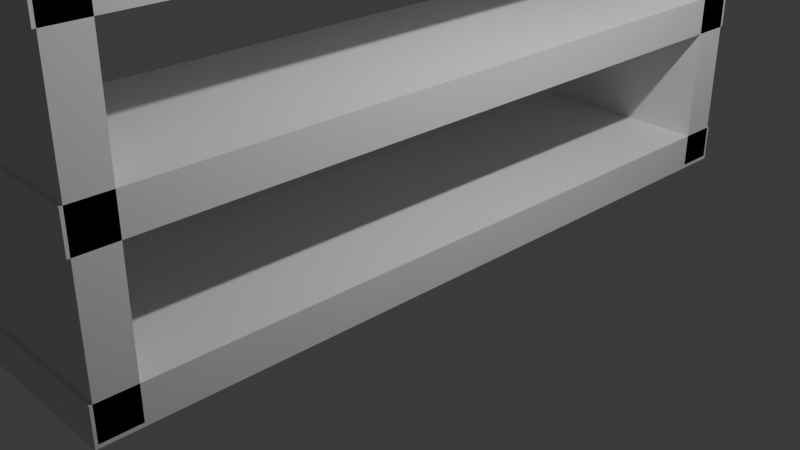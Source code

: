 # Source: shelf.blend  (saved by Blender 4.0.36; exported with 4.5.12 LTS)
import bpy
from mathutils import Matrix  # noqa: F401  (used for matrix-valued properties, if any)

bpy.ops.wm.read_factory_settings(use_empty=True)
scene = bpy.context.scene
scene.name = 'Scene'

# ---- collections
col_collection = bpy.data.collections.new('Collection'); scene.collection.children.link(col_collection)

# ---- materials (node trees are filled in below, after node groups)
mat_material = bpy.data.materials.new('Material')
mat_material.alpha_threshold = 0.0
mat_material.use_transparent_shadow = False
mat_material.roughness = 0.5
mat_material.line_color = (0.0, 0.0, 0.0, 1.0)
mat_material_001 = bpy.data.materials.new('Material.001')
mat_material_001.alpha_threshold = 0.0
mat_material_001.use_transparent_shadow = False
mat_material_001.roughness = 0.5
mat_material_001.line_color = (0.0, 0.0, 0.0, 1.0)
mat_material_002 = bpy.data.materials.new('Material.002')
mat_material_002.alpha_threshold = 0.0
mat_material_002.use_transparent_shadow = False
mat_material_002.roughness = 0.5
mat_material_002.line_color = (0.0, 0.0, 0.0, 1.0)
mat_material_003 = bpy.data.materials.new('Material.003')
mat_material_003.alpha_threshold = 0.0
mat_material_003.use_transparent_shadow = False
mat_material_003.roughness = 0.5
mat_material_003.line_color = (0.0, 0.0, 0.0, 1.0)
mat_material_004 = bpy.data.materials.new('Material.004')
mat_material_004.alpha_threshold = 0.0
mat_material_004.use_transparent_shadow = False
mat_material_004.roughness = 0.5
mat_material_004.line_color = (0.0, 0.0, 0.0, 1.0)

# ---- material node trees
mat_material.use_nodes = True; mat_material.node_tree.nodes.clear()
_N = mat_material.node_tree.nodes; _L = mat_material.node_tree.links
n0 = _N.new('ShaderNodeOutputMaterial'); n0.name = 'Material Output'; n0.location = (300, 300)
n1 = _N.new('ShaderNodeBsdfPrincipled'); n1.name = 'Principled BSDF'; n1.location = (10, 300)
n1.inputs[3].default_value = 1.45
_L.new(n1.outputs[0], n0.inputs[0])
n0.is_active_output = True
mat_material_001.use_nodes = True; mat_material_001.node_tree.nodes.clear()
_N = mat_material_001.node_tree.nodes; _L = mat_material_001.node_tree.links
n0 = _N.new('ShaderNodeOutputMaterial'); n0.name = 'Material Output'; n0.location = (300, 300)
n1 = _N.new('ShaderNodeBsdfPrincipled'); n1.name = 'Principled BSDF'; n1.location = (10, 300)
n1.inputs[3].default_value = 1.45
_L.new(n1.outputs[0], n0.inputs[0])
n0.is_active_output = True
mat_material_002.use_nodes = True; mat_material_002.node_tree.nodes.clear()
_N = mat_material_002.node_tree.nodes; _L = mat_material_002.node_tree.links
n0 = _N.new('ShaderNodeOutputMaterial'); n0.name = 'Material Output'; n0.location = (300, 300)
n1 = _N.new('ShaderNodeBsdfPrincipled'); n1.name = 'Principled BSDF'; n1.location = (10, 300)
n1.inputs[3].default_value = 1.45
_L.new(n1.outputs[0], n0.inputs[0])
n0.is_active_output = True
mat_material_003.use_nodes = True; mat_material_003.node_tree.nodes.clear()
_N = mat_material_003.node_tree.nodes; _L = mat_material_003.node_tree.links
n0 = _N.new('ShaderNodeOutputMaterial'); n0.name = 'Material Output'; n0.location = (300, 300)
n1 = _N.new('ShaderNodeBsdfPrincipled'); n1.name = 'Principled BSDF'; n1.location = (10, 300)
n1.inputs[3].default_value = 1.45
_L.new(n1.outputs[0], n0.inputs[0])
n0.is_active_output = True
mat_material_004.use_nodes = True; mat_material_004.node_tree.nodes.clear()
_N = mat_material_004.node_tree.nodes; _L = mat_material_004.node_tree.links
n0 = _N.new('ShaderNodeOutputMaterial'); n0.name = 'Material Output'; n0.location = (300, 300)
n1 = _N.new('ShaderNodeBsdfPrincipled'); n1.name = 'Principled BSDF'; n1.location = (10, 300)
n1.inputs[3].default_value = 1.45
_L.new(n1.outputs[0], n0.inputs[0])
n0.is_active_output = True

# ---- world
world_world = bpy.data.worlds.new('World'); scene.world = world_world
world_world.use_nodes = True; world_world.node_tree.nodes.clear()
_N = world_world.node_tree.nodes; _L = world_world.node_tree.links
n0 = _N.new('ShaderNodeOutputWorld'); n0.name = 'World Output'; n0.location = (300, 300)
n1 = _N.new('ShaderNodeBackground'); n1.name = 'Background'; n1.location = (10, 300)
n1.inputs[0].default_value = (0.05088, 0.05088, 0.05088, 1.0)
_L.new(n1.outputs[0], n0.inputs[0])
n0.is_active_output = True
world_world.color = (0.05088, 0.05088, 0.05088)
world_world.use_sun_shadow = False
world_world.sun_shadow_jitter_overblur = 0.0

# ---- cameras
cam_camera = bpy.data.cameras.new('Camera')
cam_camera.clip_end = 100.0
cam_camera.ortho_scale = 7.314

# ---- lights
light_light = bpy.data.lights.new('Light', 'POINT')
light_light.transmission_factor = 0.0
light_light.use_soft_falloff = False
light_light.energy = 1000.0
light_light.shadow_soft_size = 0.1
light_light.shadow_maximum_resolution = 0.006
light_light.use_absolute_resolution = True

# ---- meshes
me_cube = bpy.data.meshes.new('Cube')
me_cube.from_pydata([(1.0, 1.0, 1.0), (1.0, 1.0, -1.0), (1.0, -1.0, 1.0), (1.0, -1.0, -1.0), (-1.0, 1.0, 1.0), (-1.0, 1.0, -1.0), (-1.0, -1.0, 1.0), (-1.0, -1.0, -1.0)], [], [(0, 4, 6, 2), (3, 2, 6, 7), (7, 6, 4, 5), (5, 1, 3, 7), (1, 0, 2, 3), (5, 4, 0, 1)])
_uv = me_cube.uv_layers.new(name='UVMap')
_uv.uv.foreach_set('vector', [0.625, 0.5, 0.875, 0.5, 0.875, 0.75, 0.625, 0.75, 0.375, 0.75, 0.625, 0.75, 0.625, 1.0, 0.375, 1.0, 0.375, 0.0, 0.625, 0.0, 0.625, 0.25, 0.375, 0.25, 0.125, 0.5, 0.375, 0.5, 0.375, 0.75, 0.125, 0.75, 0.375, 0.5, 0.625, 0.5, 0.625, 0.75, 0.375, 0.75, 0.375, 0.25, 0.625, 0.25, 0.625, 0.5, 0.375, 0.5])
me_cube.materials.append(mat_material)
me_cube.use_mirror_vertex_groups = False
me_cube.update()
me_cube_001 = bpy.data.meshes.new('Cube.001')
me_cube_001.from_pydata([(1.0, 1.0, 1.0), (1.0, 1.0, -1.0), (1.0, -1.0, 1.0), (1.0, -1.0, -1.0), (-1.0, 1.0, 1.0), (-1.0, 1.0, -1.0), (-1.0, -1.0, 1.0), (-1.0, -1.0, -1.0)], [], [(0, 4, 6, 2), (3, 2, 6, 7), (7, 6, 4, 5), (5, 1, 3, 7), (1, 0, 2, 3), (5, 4, 0, 1)])
_uv = me_cube_001.uv_layers.new(name='UVMap')
_uv.uv.foreach_set('vector', [0.625, 0.5, 0.875, 0.5, 0.875, 0.75, 0.625, 0.75, 0.375, 0.75, 0.625, 0.75, 0.625, 1.0, 0.375, 1.0, 0.375, 0.0, 0.625, 0.0, 0.625, 0.25, 0.375, 0.25, 0.125, 0.5, 0.375, 0.5, 0.375, 0.75, 0.125, 0.75, 0.375, 0.5, 0.625, 0.5, 0.625, 0.75, 0.375, 0.75, 0.375, 0.25, 0.625, 0.25, 0.625, 0.5, 0.375, 0.5])
me_cube_001.materials.append(mat_material_001)
me_cube_001.use_mirror_vertex_groups = False
me_cube_001.update()
me_cube_002 = bpy.data.meshes.new('Cube.002')
me_cube_002.from_pydata([(1.0, 1.0, 1.0), (1.0, 1.0, -1.0), (1.0, -1.0, 1.0), (1.0, -1.0, -1.0), (-1.0, 1.0, 1.0), (-1.0, 1.0, -1.0), (-1.0, -1.0, 1.0), (-1.0, -1.0, -1.0)], [], [(0, 4, 6, 2), (3, 2, 6, 7), (7, 6, 4, 5), (5, 1, 3, 7), (1, 0, 2, 3), (5, 4, 0, 1)])
_uv = me_cube_002.uv_layers.new(name='UVMap')
_uv.uv.foreach_set('vector', [0.625, 0.5, 0.875, 0.5, 0.875, 0.75, 0.625, 0.75, 0.375, 0.75, 0.625, 0.75, 0.625, 1.0, 0.375, 1.0, 0.375, 0.0, 0.625, 0.0, 0.625, 0.25, 0.375, 0.25, 0.125, 0.5, 0.375, 0.5, 0.375, 0.75, 0.125, 0.75, 0.375, 0.5, 0.625, 0.5, 0.625, 0.75, 0.375, 0.75, 0.375, 0.25, 0.625, 0.25, 0.625, 0.5, 0.375, 0.5])
me_cube_002.materials.append(mat_material_002)
me_cube_002.use_mirror_vertex_groups = False
me_cube_002.update()
me_cube_003 = bpy.data.meshes.new('Cube.003')
me_cube_003.from_pydata([(1.0, 1.0, 1.0), (1.0, 1.0, -1.0), (1.0, -1.0, 1.0), (1.0, -1.0, -1.0), (-1.0, 1.0, 1.0), (-1.0, 1.0, -1.0), (-1.0, -1.0, 1.0), (-1.0, -1.0, -1.0)], [], [(0, 4, 6, 2), (3, 2, 6, 7), (7, 6, 4, 5), (5, 1, 3, 7), (1, 0, 2, 3), (5, 4, 0, 1)])
_uv = me_cube_003.uv_layers.new(name='UVMap')
_uv.uv.foreach_set('vector', [0.625, 0.5, 0.875, 0.5, 0.875, 0.75, 0.625, 0.75, 0.375, 0.75, 0.625, 0.75, 0.625, 1.0, 0.375, 1.0, 0.375, 0.0, 0.625, 0.0, 0.625, 0.25, 0.375, 0.25, 0.125, 0.5, 0.375, 0.5, 0.375, 0.75, 0.125, 0.75, 0.375, 0.5, 0.625, 0.5, 0.625, 0.75, 0.375, 0.75, 0.375, 0.25, 0.625, 0.25, 0.625, 0.5, 0.375, 0.5])
me_cube_003.materials.append(mat_material_003)
me_cube_003.use_mirror_vertex_groups = False
me_cube_003.update()
me_cube_004 = bpy.data.meshes.new('Cube.004')
me_cube_004.from_pydata([(1.0, 1.0, 1.0), (1.0, 1.0, -1.0), (1.0, -1.0, 1.0), (1.0, -1.0, -1.0), (-1.0, 1.0, 1.0), (-1.0, 1.0, -1.0), (-1.0, -1.0, 1.0), (-1.0, -1.0, -1.0)], [], [(0, 4, 6, 2), (3, 2, 6, 7), (7, 6, 4, 5), (5, 1, 3, 7), (1, 0, 2, 3), (5, 4, 0, 1)])
_uv = me_cube_004.uv_layers.new(name='UVMap')
_uv.uv.foreach_set('vector', [0.625, 0.5, 0.875, 0.5, 0.875, 0.75, 0.625, 0.75, 0.375, 0.75, 0.625, 0.75, 0.625, 1.0, 0.375, 1.0, 0.375, 0.0, 0.625, 0.0, 0.625, 0.25, 0.375, 0.25, 0.125, 0.5, 0.375, 0.5, 0.375, 0.75, 0.125, 0.75, 0.375, 0.5, 0.625, 0.5, 0.625, 0.75, 0.375, 0.75, 0.375, 0.25, 0.625, 0.25, 0.625, 0.5, 0.375, 0.5])
me_cube_004.materials.append(mat_material_004)
me_cube_004.use_mirror_vertex_groups = False
me_cube_004.update()

# ---- objects
ob_cube = bpy.data.objects.new('Cube', me_cube)
ob_light = bpy.data.objects.new('Light', light_light)
ob_camera = bpy.data.objects.new('Camera', cam_camera)
ob_cube_001 = bpy.data.objects.new('Cube.001', me_cube_001)
ob_cube_002 = bpy.data.objects.new('Cube.002', me_cube_002)
ob_cube_003 = bpy.data.objects.new('Cube.003', me_cube_003)
ob_cube_004 = bpy.data.objects.new('Cube.004', me_cube_004)

# ---- transforms, parenting, visibility, modifiers, constraints
ob_cube.location = (0.0, 0.0, 0.0)
ob_cube.scale = (1.0, 4.028, 0.1982)
ob_cube.lock_rotations_4d = False
ob_cube.empty_display_type = 'ARROWS'
ob_cube.lineart.crease_threshold = 0.0
ob_light.location = (4.076, 1.005, 5.904)
ob_light.rotation_euler = (0.6503, 0.05522, 1.866)
ob_light.lock_rotations_4d = False
ob_light.empty_display_type = 'ARROWS'
ob_light.color = (0.0, 0.0, 0.0, 0.0)
ob_light.lineart.crease_threshold = 0.0
ob_camera.location = (7.359, -6.926, 4.958)
ob_camera.rotation_euler = (1.109, 0.0, 0.8149)
ob_camera.lock_rotations_4d = False
ob_camera.empty_display_type = 'ARROWS'
ob_camera.color = (0.0, 0.0, 0.0, 0.0)
ob_camera.display_type = 'WIRE'
ob_camera.lineart.crease_threshold = 0.0
ob_cube_001.location = (0.0, -3.8, 1.6)
ob_cube_001.rotation_euler = (-1.571, -2.22e-16, 2.22e-16)
ob_cube_001.scale = (1.0, 1.76, 0.1982)
ob_cube_001.lock_rotations_4d = False
ob_cube_001.empty_display_type = 'ARROWS'
ob_cube_001.lineart.crease_threshold = 0.0
ob_cube_002.location = (0.0, 3.8, 1.6)
ob_cube_002.rotation_euler = (-1.571, -2.22e-16, 2.22e-16)
ob_cube_002.scale = (1.0, 1.76, 0.1982)
ob_cube_002.lock_rotations_4d = False
ob_cube_002.empty_display_type = 'ARROWS'
ob_cube_002.lineart.crease_threshold = 0.0
ob_cube_003.location = (0.0, 0.0, 1.6)
ob_cube_003.scale = (1.0, 4.028, 0.1982)
ob_cube_003.lock_rotations_4d = False
ob_cube_003.empty_display_type = 'ARROWS'
ob_cube_003.lineart.crease_threshold = 0.0
ob_cube_004.location = (0.0, 0.0, 3.2)
ob_cube_004.scale = (1.0, 4.028, 0.1982)
ob_cube_004.lock_rotations_4d = False
ob_cube_004.empty_display_type = 'ARROWS'
ob_cube_004.lineart.crease_threshold = 0.0

# ---- collection membership
col_collection.objects.link(ob_cube)
col_collection.objects.link(ob_light)
col_collection.objects.link(ob_camera)
col_collection.objects.link(ob_cube_001)
col_collection.objects.link(ob_cube_002)
col_collection.objects.link(ob_cube_003)
col_collection.objects.link(ob_cube_004)

# ---- scene / render settings (as saved in the file)
scene.camera = ob_camera
scene.frame_start = 1; scene.frame_end = 250; scene.frame_set(1)
scene.render.engine = 'BLENDER_EEVEE_NEXT'
scene.cycles.sampling_pattern = 'TABULATED_SOBOL'
bpy.context.view_layer.update()
